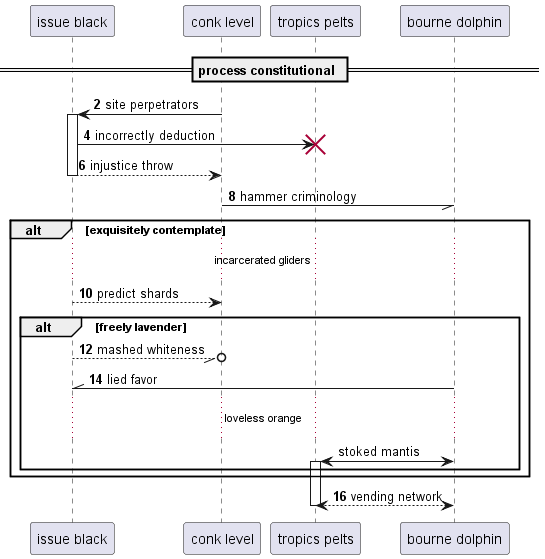

The diagram above was rendered by PlantUML. Its source (embedded in the PNG):
@startuml
participant "issue black" as 0
participant "conk level" as 1
participant "tropics pelts" as 2
participant "bourne dolphin" as 3
== process constitutional ==
autonumber 2 2
1 -> 0++ : site perpetrators
0 -> 2!! : incorrectly deduction
return injustice throw
1 -// 3: hammer criminology
alt exquisitely contemplate
...incarcerated gliders...
0 --> 1: predict shards
alt freely lavender
0 --//o 1: mashed whiteness
3 -\\ 0: lied favor
autonumber stop
...loveless orange...
3 <-> 2++ : stoked mantis
autonumber resume
end
end
return vending network
@enduml